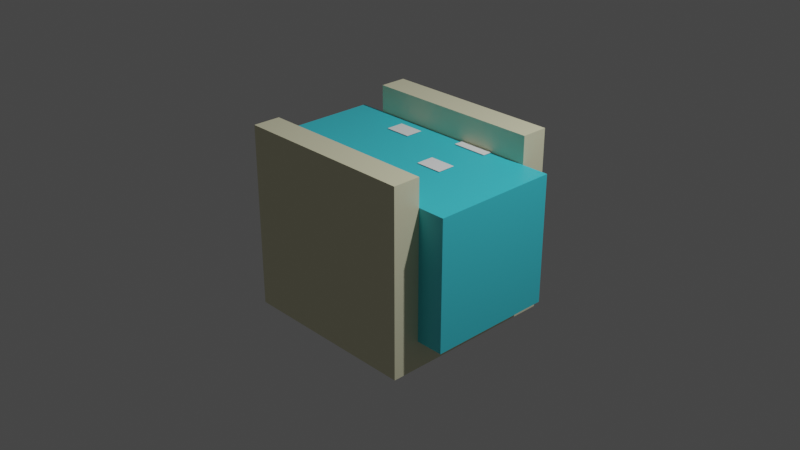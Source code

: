 # Source: 4.blend  (saved by Blender 3.4.6; exported with 4.5.12 LTS)
import bpy
from mathutils import Matrix  # noqa: F401  (used for matrix-valued properties, if any)

bpy.ops.wm.read_factory_settings(use_empty=True)
scene = bpy.context.scene
scene.name = 'Scene'

# ---- collections
col_collection = bpy.data.collections.new('Collection'); scene.collection.children.link(col_collection)

# ---- materials (node trees are filled in below, after node groups)
mat_material = bpy.data.materials.new('Material')
mat_material.alpha_threshold = 0.0
mat_material.use_transparent_shadow = False
mat_material.roughness = 0.5
mat_material.line_color = (0.0, 0.0, 0.0, 1.0)
mat_material_001 = bpy.data.materials.new('Material.001')
mat_material_001.use_transparent_shadow = False
mat_material_005 = bpy.data.materials.new('Material.005')
mat_material_005.use_transparent_shadow = False
mat_material_007 = bpy.data.materials.new('Material.007')
mat_material_007.use_transparent_shadow = False
mat_material_008 = bpy.data.materials.new('Material.008')
mat_material_008.use_transparent_shadow = False
mat_material_009 = bpy.data.materials.new('Material.009')
mat_material_009.use_transparent_shadow = False

# ---- material node trees
mat_material.use_nodes = True; mat_material.node_tree.nodes.clear()
_N = mat_material.node_tree.nodes; _L = mat_material.node_tree.links
n0 = _N.new('ShaderNodeOutputMaterial'); n0.name = 'Material Output'; n0.location = (300, 300)
n1 = _N.new('ShaderNodeBsdfPrincipled'); n1.name = 'Principled BSDF'; n1.location = (10, 300)
n1.distribution = 'GGX'
n1.subsurface_method = 'RANDOM_WALK_SKIN'
n1.inputs[0].default_value = (0.8, 0.7757, 0.5364, 1.0)
n1.inputs[3].default_value = 1.45
n1.inputs[27].default_value = (0.0, 0.0, 0.0, 1.0)
n1.inputs[28].default_value = 1.0
_L.new(n1.outputs[0], n0.inputs[0])
n0.is_active_output = True
mat_material_001.use_nodes = True; mat_material_001.node_tree.nodes.clear()
_N = mat_material_001.node_tree.nodes; _L = mat_material_001.node_tree.links
n0 = _N.new('ShaderNodeBsdfPrincipled'); n0.name = 'Principled BSDF'; n0.location = (10, 300)
n0.distribution = 'GGX'
n0.subsurface_method = 'RANDOM_WALK_SKIN'
n0.inputs[0].default_value = (0.06092, 0.6683, 0.8, 1.0)
n0.inputs[3].default_value = 1.45
n0.inputs[27].default_value = (0.0, 0.0, 0.0, 1.0)
n0.inputs[28].default_value = 1.0
n1 = _N.new('ShaderNodeOutputMaterial'); n1.name = 'Material Output'; n1.location = (300, 300)
_L.new(n0.outputs[0], n1.inputs[0])
n1.is_active_output = True
mat_material_005.use_nodes = True; mat_material_005.node_tree.nodes.clear()
_N = mat_material_005.node_tree.nodes; _L = mat_material_005.node_tree.links
n0 = _N.new('ShaderNodeBsdfPrincipled'); n0.name = 'Principled BSDF'; n0.location = (10, 300)
n0.distribution = 'GGX'
n0.subsurface_method = 'RANDOM_WALK_SKIN'
n0.inputs[0].default_value = (1.0, 1.0, 1.0, 1.0)
n0.inputs[3].default_value = 1.45
n0.inputs[27].default_value = (0.0, 0.0, 0.0, 1.0)
n0.inputs[28].default_value = 1.0
n1 = _N.new('ShaderNodeOutputMaterial'); n1.name = 'Material Output'; n1.location = (300, 300)
_L.new(n0.outputs[0], n1.inputs[0])
n1.is_active_output = True
mat_material_007.use_nodes = True; mat_material_007.node_tree.nodes.clear()
_N = mat_material_007.node_tree.nodes; _L = mat_material_007.node_tree.links
n0 = _N.new('ShaderNodeBsdfPrincipled'); n0.name = 'Principled BSDF'; n0.location = (10, 300)
n0.distribution = 'GGX'
n0.subsurface_method = 'RANDOM_WALK_SKIN'
n0.inputs[0].default_value = (1.0, 1.0, 1.0, 1.0)
n0.inputs[3].default_value = 1.45
n0.inputs[27].default_value = (0.0, 0.0, 0.0, 1.0)
n0.inputs[28].default_value = 1.0
n1 = _N.new('ShaderNodeOutputMaterial'); n1.name = 'Material Output'; n1.location = (300, 300)
_L.new(n0.outputs[0], n1.inputs[0])
n1.is_active_output = True
mat_material_008.use_nodes = True; mat_material_008.node_tree.nodes.clear()
_N = mat_material_008.node_tree.nodes; _L = mat_material_008.node_tree.links
n0 = _N.new('ShaderNodeBsdfPrincipled'); n0.name = 'Principled BSDF'; n0.location = (10, 300)
n0.distribution = 'GGX'
n0.subsurface_method = 'RANDOM_WALK_SKIN'
n0.inputs[0].default_value = (1.0, 1.0, 1.0, 1.0)
n0.inputs[3].default_value = 1.45
n0.inputs[27].default_value = (0.0, 0.0, 0.0, 1.0)
n0.inputs[28].default_value = 1.0
n1 = _N.new('ShaderNodeOutputMaterial'); n1.name = 'Material Output'; n1.location = (300, 300)
_L.new(n0.outputs[0], n1.inputs[0])
n1.is_active_output = True
mat_material_009.use_nodes = True; mat_material_009.node_tree.nodes.clear()
_N = mat_material_009.node_tree.nodes; _L = mat_material_009.node_tree.links
n0 = _N.new('ShaderNodeBsdfPrincipled'); n0.name = 'Principled BSDF'; n0.location = (10, 300)
n0.distribution = 'GGX'
n0.subsurface_method = 'RANDOM_WALK_SKIN'
n0.inputs[0].default_value = (1.0, 1.0, 1.0, 1.0)
n0.inputs[3].default_value = 1.45
n0.inputs[27].default_value = (0.0, 0.0, 0.0, 1.0)
n0.inputs[28].default_value = 1.0
n1 = _N.new('ShaderNodeOutputMaterial'); n1.name = 'Material Output'; n1.location = (300, 300)
_L.new(n0.outputs[0], n1.inputs[0])
n1.is_active_output = True

# ---- world
world_world = bpy.data.worlds.new('World'); scene.world = world_world
world_world.use_nodes = True; world_world.node_tree.nodes.clear()
_N = world_world.node_tree.nodes; _L = world_world.node_tree.links
n0 = _N.new('ShaderNodeOutputWorld'); n0.name = 'World Output'; n0.location = (300, 300)
n1 = _N.new('ShaderNodeBackground'); n1.name = 'Background'; n1.location = (10, 300)
n1.inputs[0].default_value = (0.05088, 0.05088, 0.05088, 1.0)
_L.new(n1.outputs[0], n0.inputs[0])
n0.is_active_output = True
world_world.color = (0.05088, 0.05088, 0.05088)
world_world.use_sun_shadow = False
world_world.sun_shadow_jitter_overblur = 0.0

# ---- cameras
cam_camera = bpy.data.cameras.new('Camera')
cam_camera.clip_end = 100.0
cam_camera.ortho_scale = 7.314

# ---- lights
light_light = bpy.data.lights.new('Light', 'POINT')
light_light.transmission_factor = 0.0
light_light.energy = 1000.0
light_light.shadow_soft_size = 0.1
light_light.shadow_maximum_resolution = 0.006
light_light.use_absolute_resolution = True

# ---- meshes
me_cube = bpy.data.meshes.new('Cube')
me_cube.from_pydata([(1.0, 1.0, 1.0), (-0.7, -1.0, -0.5908), (1.0, 1.0, -1.0), (1.0, -1.0, 1.0), (-0.7, 1.0, -0.5908), (1.0, -1.0, -1.0), (-1.0, 1.0, 1.0), (0.7, -1.0, -0.5908), (-1.0, 1.0, -1.0), (-1.0, -1.0, 1.0), (0.7, 1.0, -0.5908), (-1.0, -1.0, -1.0), (0.7, 1.0, 1.0), (-0.7, 1.0, 1.0), (-0.7, -1.0, 1.0), (0.7, -1.0, 1.0)], [], [(6, 9, 14, 13), (15, 3, 0, 12), (14, 9, 11, 5, 3, 15, 7, 1), (11, 9, 6, 8), (8, 2, 5, 11), (2, 0, 3, 5), (0, 2, 8, 6, 13, 4, 10, 12), (1, 4, 13, 14), (10, 7, 15, 12), (4, 1, 7, 10)])
_uv = me_cube.uv_layers.new(name='UVMap')
_uv.uv.foreach_set('vector', [0.875, 0.5, 0.875, 0.75, 0.8375, 0.75, 0.8375, 0.5, 0.6625, 0.75, 0.625, 0.75, 0.625, 0.5, 0.6625, 0.5, 0.625, 0.9625, 0.625, 1.0, 0.375, 1.0, 0.375, 0.75, 0.625, 0.75, 0.625, 0.7875, 0.4261, 0.7875, 0.4261, 0.9625, 0.375, 0.0, 0.625, 0.0, 0.625, 0.25, 0.375, 0.25, 0.125, 0.5, 0.375, 0.5, 0.375, 0.75, 0.125, 0.75, 0.375, 0.5, 0.625, 0.5, 0.625, 0.75, 0.375, 0.75, 0.625, 0.5, 0.375, 0.5, 0.375, 0.25, 0.625, 0.25, 0.625, 0.2875, 0.4261, 0.2875, 0.4261, 0.4625, 0.625, 0.4625, 0.375, 0.0, 0.375, 0.25, 0.6236, 0.25, 0.6236, 0.0, 0.375, 0.5, 0.375, 0.75, 0.6236, 0.75, 0.6236, 0.5, 0.125, 0.5, 0.125, 0.75, 0.375, 0.75, 0.375, 0.5])
me_cube.materials.append(mat_material)
me_cube.use_mirror_vertex_groups = False
me_cube.update()
me_cube_001 = bpy.data.meshes.new('Cube.001')
me_cube_001.from_pydata([(-1.0, -1.0, -1.0), (-1.0, -1.0, 1.0), (-1.0, 1.0, -1.0), (-1.0, 1.0, 1.0), (1.0, -1.0, -1.0), (1.0, -1.0, 1.0), (1.0, 1.0, -1.0), (1.0, 1.0, 1.0)], [], [(0, 1, 3, 2), (2, 3, 7, 6), (6, 7, 5, 4), (4, 5, 1, 0), (2, 6, 4, 0), (7, 3, 1, 5)])
_uv = me_cube_001.uv_layers.new(name='UVMap')
_uv.uv.foreach_set('vector', [0.375, 0.0, 0.625, 0.0, 0.625, 0.25, 0.375, 0.25, 0.375, 0.25, 0.625, 0.25, 0.625, 0.5, 0.375, 0.5, 0.375, 0.5, 0.625, 0.5, 0.625, 0.75, 0.375, 0.75, 0.375, 0.75, 0.625, 0.75, 0.625, 1.0, 0.375, 1.0, 0.125, 0.5, 0.375, 0.5, 0.375, 0.75, 0.125, 0.75, 0.625, 0.5, 0.875, 0.5, 0.875, 0.75, 0.625, 0.75])
me_cube_001.materials.append(mat_material_001)
me_cube_001.update()
me_plane = bpy.data.meshes.new('Plane')
me_plane.from_pydata([(-1.0, -1.0, 0.0), (1.0, -1.0, 0.0), (-1.0, 1.0, 0.0), (1.0, 1.0, 0.0)], [], [(0, 1, 3, 2)])
_uv = me_plane.uv_layers.new(name='UVMap')
_uv.uv.foreach_set('vector', [0.0, 0.0, 1.0, 0.0, 1.0, 1.0, 0.0, 1.0])
me_plane.materials.append(mat_material_005)
me_plane.update()
me_plane_002 = bpy.data.meshes.new('Plane.002')
me_plane_002.from_pydata([(-1.0, -1.0, 0.0), (1.0, -1.0, 0.0), (-1.0, 1.0, 0.0), (1.0, 1.0, 0.0)], [], [(0, 1, 3, 2)])
_uv = me_plane_002.uv_layers.new(name='UVMap')
_uv.uv.foreach_set('vector', [0.0, 0.0, 1.0, 0.0, 1.0, 1.0, 0.0, 1.0])
me_plane_002.materials.append(mat_material_007)
me_plane_002.update()
me_plane_003 = bpy.data.meshes.new('Plane.003')
me_plane_003.from_pydata([(-1.0, -1.0, 0.0), (1.0, -1.0, 0.0), (-1.0, 1.0, 0.0), (1.0, 1.0, 0.0)], [], [(0, 1, 3, 2)])
_uv = me_plane_003.uv_layers.new(name='UVMap')
_uv.uv.foreach_set('vector', [0.0, 0.0, 1.0, 0.0, 1.0, 1.0, 0.0, 1.0])
me_plane_003.materials.append(mat_material_008)
me_plane_003.update()
me_plane_004 = bpy.data.meshes.new('Plane.004')
me_plane_004.from_pydata([(-1.0, -1.0, 0.0), (1.0, -1.0, 0.0), (-1.0, 1.0, 0.0), (1.0, 1.0, 0.0)], [], [(0, 1, 3, 2)])
_uv = me_plane_004.uv_layers.new(name='UVMap')
_uv.uv.foreach_set('vector', [0.0, 0.0, 1.0, 0.0, 1.0, 1.0, 0.0, 1.0])
me_plane_004.materials.append(mat_material_009)
me_plane_004.update()

# ---- objects
ob_cube = bpy.data.objects.new('Cube', me_cube)
ob_light = bpy.data.objects.new('Light', light_light)
ob_camera = bpy.data.objects.new('Camera', cam_camera)
ob_cube_001 = bpy.data.objects.new('Cube.001', me_cube_001)
ob_plane = bpy.data.objects.new('Plane', me_plane)
ob_plane_002 = bpy.data.objects.new('Plane.002', me_plane_002)
ob_plane_003 = bpy.data.objects.new('Plane.003', me_plane_003)
ob_plane_004 = bpy.data.objects.new('Plane.004', me_plane_004)

# ---- transforms, parenting, visibility, modifiers, constraints
ob_cube.location = (0.0, 0.0, 0.0)
ob_cube.rotation_euler = (0.0, 0.0, 1.571)
ob_cube.lock_rotations_4d = False
ob_cube.empty_display_type = 'ARROWS'
ob_cube.lineart.crease_threshold = 0.0
ob_light.location = (4.076, 1.005, 5.904)
ob_light.rotation_euler = (0.6503, 0.05522, 1.866)
ob_light.lock_rotations_4d = False
ob_light.empty_display_type = 'ARROWS'
ob_light.color = (0.0, 0.0, 0.0, 0.0)
ob_light.lineart.crease_threshold = 0.0
ob_camera.location = (7.359, -6.926, 4.958)
ob_camera.rotation_euler = (1.109, 0.0, 0.8149)
ob_camera.lock_rotations_4d = False
ob_camera.empty_display_type = 'ARROWS'
ob_camera.color = (0.0, 0.0, 0.0, 0.0)
ob_camera.display_type = 'WIRE'
ob_camera.lineart.crease_threshold = 0.0
ob_cube_001.location = (0.0, 0.0, 0.0)
ob_cube_001.rotation_euler = (0.0, 0.0, 1.571)
ob_cube_001.scale = (0.7, 1.3, 0.7)
ob_plane.location = (-0.4342, 0.4852, 0.71)
ob_plane.rotation_euler = (0.0, 0.0, 1.571)
ob_plane.scale = (0.1, 0.15, 1.0)
ob_plane_002.location = (0.4309, 0.07654, 0.71)
ob_plane_002.rotation_euler = (0.0, 0.0, 1.571)
ob_plane_002.scale = (0.1, 0.15, 1.0)
ob_plane_003.location = (-0.4946, -0.5536, 0.71)
ob_plane_003.rotation_euler = (0.0, 0.0, 1.571)
ob_plane_003.scale = (0.1, 0.25, 1.0)
ob_plane_004.location = (0.3956, 0.6843, 0.71)
ob_plane_004.rotation_euler = (0.0, 0.0, 1.571)
ob_plane_004.scale = (0.1, 0.2, 1.0)

# ---- collection membership
col_collection.objects.link(ob_cube)
col_collection.objects.link(ob_light)
col_collection.objects.link(ob_camera)
col_collection.objects.link(ob_cube_001)
col_collection.objects.link(ob_plane)
col_collection.objects.link(ob_plane_002)
col_collection.objects.link(ob_plane_003)
col_collection.objects.link(ob_plane_004)

# ---- scene / render settings (as saved in the file)
scene.camera = ob_camera
scene.frame_start = 1; scene.frame_end = 250; scene.frame_set(1)
scene.render.engine = 'BLENDER_EEVEE_NEXT'
scene.cycles.sampling_pattern = 'TABULATED_SOBOL'
scene.cycles.use_light_tree = False
scene.view_settings.view_transform = 'Filmic'
bpy.context.view_layer.update()

